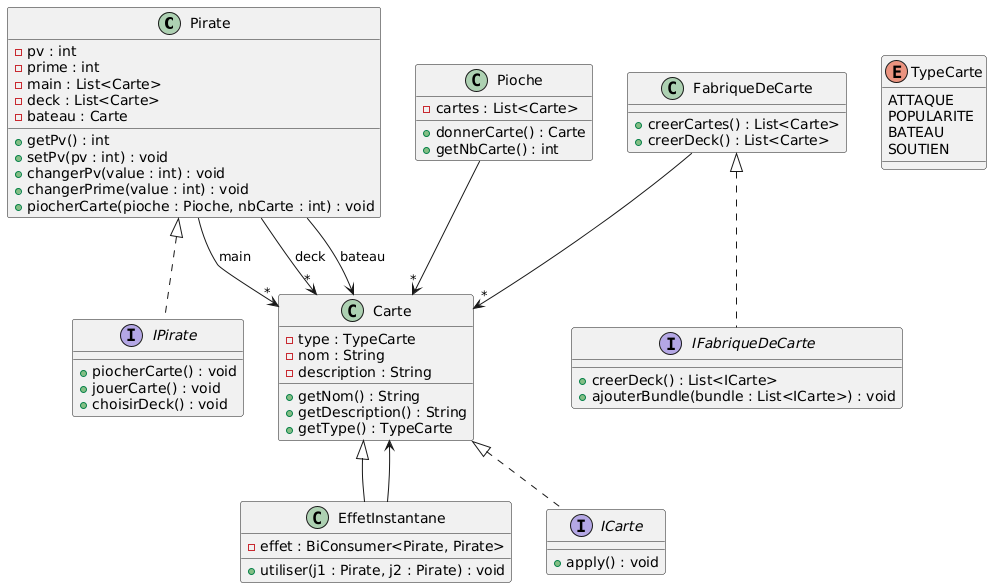

The diagram above was rendered by PlantUML. Its source (embedded in the PNG):
@startuml
' === ENTITY CLASSES ===
class Pirate {
  - pv : int
  - prime : int
  - main : List<Carte>
  - deck : List<Carte>
  - bateau : Carte
  + getPv() : int
  + setPv(pv : int) : void
  + changerPv(value : int) : void
  + changerPrime(value : int) : void
  + piocherCarte(pioche : Pioche, nbCarte : int) : void
}

class Carte {
  - type : TypeCarte
  - nom : String
  - description : String
  + getNom() : String
  + getDescription() : String
  + getType() : TypeCarte
}

class EffetInstantane extends Carte {
  - effet : BiConsumer<Pirate, Pirate>
  + utiliser(j1 : Pirate, j2 : Pirate) : void
}

class Pioche {
  - cartes : List<Carte>
  + donnerCarte() : Carte
  + getNbCarte() : int
}

class FabriqueDeCarte {
  + creerCartes() : List<Carte>
  + creerDeck() : List<Carte>
}

enum TypeCarte {
  ATTAQUE
  POPULARITE
  BATEAU
  SOUTIEN
}

interface ICarte {
  + apply() : void
}

interface IPirate {
  + piocherCarte() : void
  + jouerCarte() : void
  + choisirDeck() : void
}

interface IFabriqueDeCarte {
  + creerDeck() : List<ICarte>
  + ajouterBundle(bundle : List<ICarte>) : void
}

' === RELATIONSHIPS ===
Pirate --> "*" Carte : main
Pirate --> "*" Carte : deck
Pirate --> Carte : bateau
EffetInstantane --> Carte
Pioche --> "*" Carte
FabriqueDeCarte --> "*" Carte
Carte <|.. ICarte
Pirate <|.. IPirate
FabriqueDeCarte <|.. IFabriqueDeCarte
@enduml